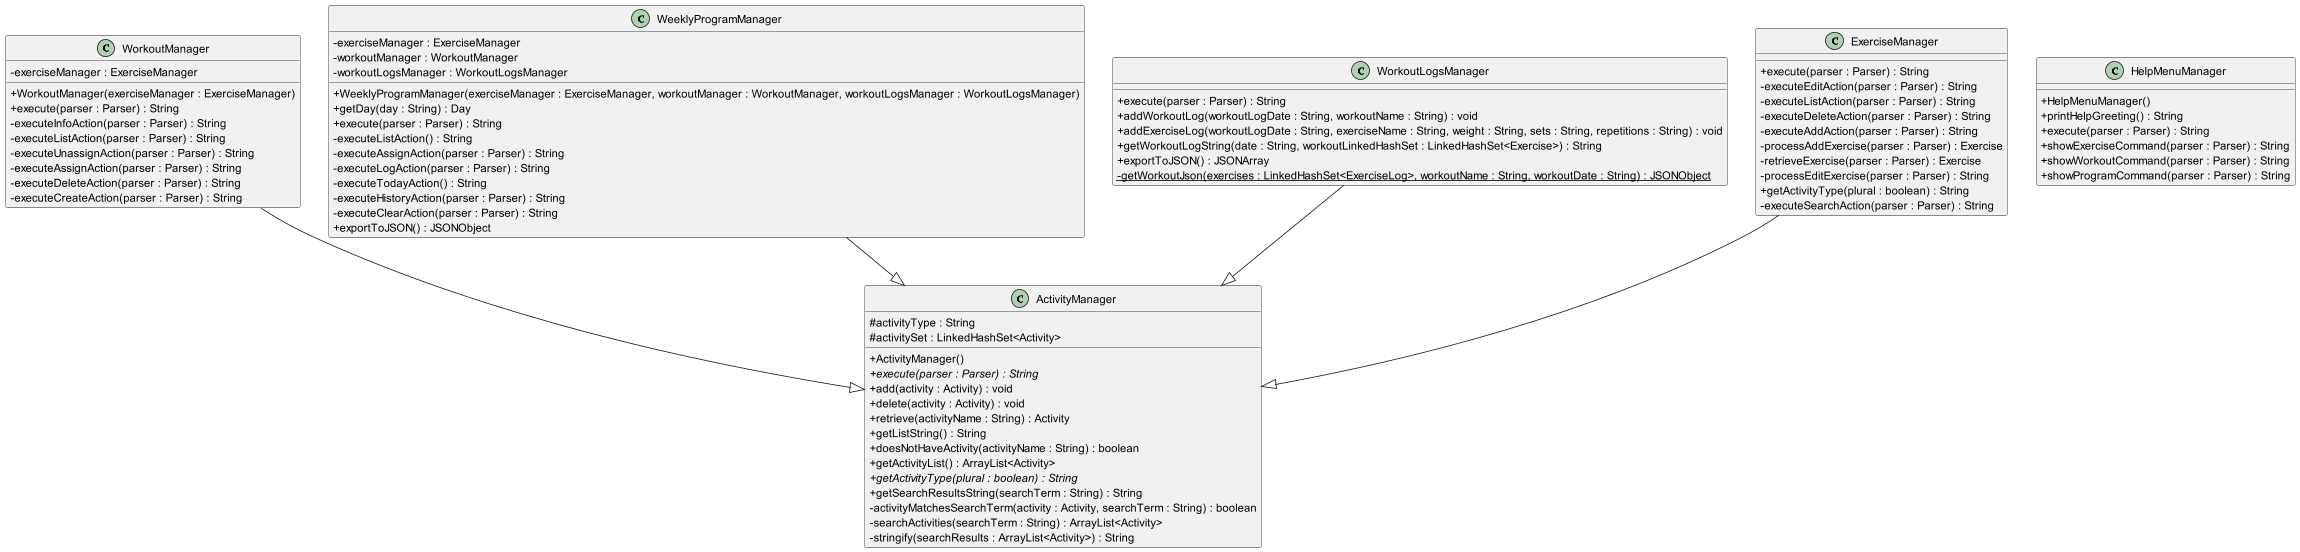

The diagram above was rendered by PlantUML. Its source (embedded in the PNG):
@startuml
skinparam classAttributeIconSize 0
class WorkoutManager{
- exerciseManager : ExerciseManager
+ WorkoutManager(exerciseManager : ExerciseManager)
+ execute(parser : Parser) : String
- executeInfoAction(parser : Parser) : String
- executeListAction(parser : Parser) : String
- executeUnassignAction(parser : Parser) : String
- executeAssignAction(parser : Parser) : String
- executeDeleteAction(parser : Parser) : String
- executeCreateAction(parser : Parser) : String
}
WorkoutManager --|> ActivityManager
class HelpMenuManager{
+ HelpMenuManager()
+ printHelpGreeting() : String
+ execute(parser : Parser) : String
+ showExerciseCommand(parser : Parser) : String
+ showWorkoutCommand(parser : Parser) : String
+ showProgramCommand(parser : Parser) : String
}
class WeeklyProgramManager{
- exerciseManager : ExerciseManager
- workoutManager : WorkoutManager
- workoutLogsManager : WorkoutLogsManager
+ WeeklyProgramManager(exerciseManager : ExerciseManager, workoutManager : WorkoutManager, workoutLogsManager : WorkoutLogsManager)
+ getDay(day : String) : Day
+ execute(parser : Parser) : String
- executeListAction() : String
- executeAssignAction(parser : Parser) : String
- executeLogAction(parser : Parser) : String
- executeTodayAction() : String
- executeHistoryAction(parser : Parser) : String
- executeClearAction(parser : Parser) : String
+ exportToJSON() : JSONObject
}
WeeklyProgramManager --|> ActivityManager
class WorkoutLogsManager{
+ execute(parser : Parser) : String
+ addWorkoutLog(workoutLogDate : String, workoutName : String) : void
+ addExerciseLog(workoutLogDate : String, exerciseName : String, weight : String, sets : String, repetitions : String) : void
+ getWorkoutLogString(date : String, workoutLinkedHashSet : LinkedHashSet<Exercise>) : String
+ exportToJSON() : JSONArray
- {static} getWorkoutJson(exercises : LinkedHashSet<ExerciseLog>, workoutName : String, workoutDate : String) : JSONObject
}
WorkoutLogsManager --|> ActivityManager
class ExerciseManager{
+ execute(parser : Parser) : String
- executeEditAction(parser : Parser) : String
- executeListAction(parser : Parser) : String
- executeDeleteAction(parser : Parser) : String
- executeAddAction(parser : Parser) : String
- processAddExercise(parser : Parser) : Exercise
- retrieveExercise(parser : Parser) : Exercise
- processEditExercise(parser : Parser) : String
+ getActivityType(plural : boolean) : String
- executeSearchAction(parser : Parser) : String
}
ExerciseManager --|> ActivityManager
class ActivityManager{
# activityType : String
# activitySet : LinkedHashSet<Activity>
+ ActivityManager()
+ {abstract} execute(parser : Parser) : String
+ add(activity : Activity) : void
+ delete(activity : Activity) : void
+ retrieve(activityName : String) : Activity
+ getListString() : String
+ doesNotHaveActivity(activityName : String) : boolean
+ getActivityList() : ArrayList<Activity>
+ {abstract} getActivityType(plural : boolean) : String
+ getSearchResultsString(searchTerm : String) : String
- activityMatchesSearchTerm(activity : Activity, searchTerm : String) : boolean
- searchActivities(searchTerm : String) : ArrayList<Activity>
- stringify(searchResults : ArrayList<Activity>) : String
}
@enduml